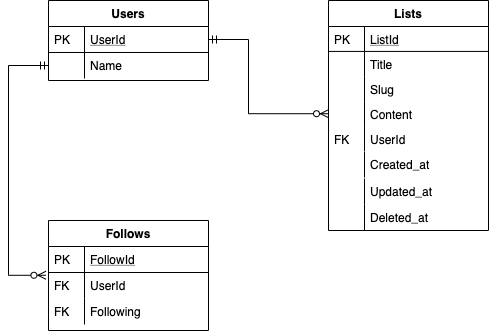

The diagram above was exported from draw.io. Its source (the exported page's mxGraphModel, read from the mxfile embedded in the PNG):
<mxGraphModel dx="1737" dy="895" grid="1" gridSize="10" guides="1" tooltips="1" connect="1" arrows="1" fold="1" page="1" pageScale="1" pageWidth="827" pageHeight="1169" math="0" shadow="0" extFonts="Permanent Marker^https://fonts.googleapis.com/css?family=Permanent+Marker">
  <root>
    <mxCell id="0" />
    <mxCell id="1" parent="0" />
    <mxCell id="2" value="" style="group" vertex="1" connectable="0" parent="1">
      <mxGeometry x="940" y="79" width="160" height="180" as="geometry" />
    </mxCell>
    <mxCell id="3" value="" style="group" vertex="1" connectable="0" parent="2">
      <mxGeometry width="160" height="180" as="geometry" />
    </mxCell>
    <mxCell id="4" value="Users" style="swimlane;fontStyle=1;childLayout=stackLayout;horizontal=1;startSize=26;horizontalStack=0;resizeParent=1;resizeLast=0;collapsible=1;marginBottom=0;rounded=0;shadow=0;strokeWidth=1;" vertex="1" parent="3">
      <mxGeometry width="160" height="80" as="geometry">
        <mxRectangle x="260" y="80" width="160" height="26" as="alternateBounds" />
      </mxGeometry>
    </mxCell>
    <mxCell id="5" value="UserId" style="shape=partialRectangle;top=0;left=0;right=0;bottom=1;align=left;verticalAlign=top;fillColor=none;spacingLeft=40;spacingRight=4;overflow=hidden;rotatable=0;points=[[0,0.5],[1,0.5]];portConstraint=eastwest;dropTarget=0;rounded=0;shadow=0;strokeWidth=1;fontStyle=4" vertex="1" parent="4">
      <mxGeometry y="26" width="160" height="26" as="geometry" />
    </mxCell>
    <mxCell id="6" value="PK" style="shape=partialRectangle;top=0;left=0;bottom=0;fillColor=none;align=left;verticalAlign=top;spacingLeft=4;spacingRight=4;overflow=hidden;rotatable=0;points=[];portConstraint=eastwest;part=1;" vertex="1" connectable="0" parent="5">
      <mxGeometry width="36" height="26" as="geometry" />
    </mxCell>
    <mxCell id="7" value="Name" style="shape=partialRectangle;top=0;left=0;right=0;bottom=0;align=left;verticalAlign=top;fillColor=none;spacingLeft=40;spacingRight=4;overflow=hidden;rotatable=0;points=[[0,0.5],[1,0.5]];portConstraint=eastwest;dropTarget=0;rounded=0;shadow=0;strokeWidth=1;" vertex="1" parent="4">
      <mxGeometry y="52" width="160" height="26" as="geometry" />
    </mxCell>
    <mxCell id="8" value="" style="shape=partialRectangle;top=0;left=0;bottom=0;fillColor=none;align=left;verticalAlign=top;spacingLeft=4;spacingRight=4;overflow=hidden;rotatable=0;points=[];portConstraint=eastwest;part=1;" vertex="1" connectable="0" parent="7">
      <mxGeometry width="36" height="26" as="geometry" />
    </mxCell>
    <mxCell id="9" value="" style="group" vertex="1" connectable="0" parent="1">
      <mxGeometry x="1220" y="79" width="160" height="230" as="geometry" />
    </mxCell>
    <mxCell id="10" value="" style="group" vertex="1" connectable="0" parent="9">
      <mxGeometry width="160" height="230" as="geometry" />
    </mxCell>
    <mxCell id="11" value="Lists" style="swimlane;fontStyle=1;childLayout=stackLayout;horizontal=1;startSize=26;horizontalStack=0;resizeParent=1;resizeLast=0;collapsible=1;marginBottom=0;rounded=0;shadow=0;strokeWidth=1;" vertex="1" parent="10">
      <mxGeometry width="160" height="230" as="geometry">
        <mxRectangle x="260" y="80" width="160" height="26" as="alternateBounds" />
      </mxGeometry>
    </mxCell>
    <mxCell id="12" value="ListId" style="shape=partialRectangle;top=0;left=0;right=0;bottom=1;align=left;verticalAlign=top;fillColor=none;spacingLeft=40;spacingRight=4;overflow=hidden;rotatable=0;points=[[0,0.5],[1,0.5]];portConstraint=eastwest;dropTarget=0;rounded=0;shadow=0;strokeWidth=1;fontStyle=4" vertex="1" parent="11">
      <mxGeometry y="26" width="160" height="24.916666666666668" as="geometry" />
    </mxCell>
    <mxCell id="13" value="PK" style="shape=partialRectangle;top=0;left=0;bottom=0;fillColor=none;align=left;verticalAlign=top;spacingLeft=4;spacingRight=4;overflow=hidden;rotatable=0;points=[];portConstraint=eastwest;part=1;" vertex="1" connectable="0" parent="12">
      <mxGeometry width="36" height="24.916666666666668" as="geometry" />
    </mxCell>
    <mxCell id="14" value="Title" style="shape=partialRectangle;top=0;left=0;right=0;bottom=0;align=left;verticalAlign=top;fillColor=none;spacingLeft=40;spacingRight=4;overflow=hidden;rotatable=0;points=[[0,0.5],[1,0.5]];portConstraint=eastwest;dropTarget=0;rounded=0;shadow=0;strokeWidth=1;" vertex="1" parent="11">
      <mxGeometry y="50.91666666666667" width="160" height="24.916666666666668" as="geometry" />
    </mxCell>
    <mxCell id="15" value="" style="shape=partialRectangle;top=0;left=0;bottom=0;fillColor=none;align=left;verticalAlign=top;spacingLeft=4;spacingRight=4;overflow=hidden;rotatable=0;points=[];portConstraint=eastwest;part=1;" vertex="1" connectable="0" parent="14">
      <mxGeometry width="36" height="24.916666666666668" as="geometry" />
    </mxCell>
    <mxCell id="16" value="Slug" style="shape=partialRectangle;top=0;left=0;right=0;bottom=0;align=left;verticalAlign=top;fillColor=none;spacingLeft=40;spacingRight=4;overflow=hidden;rotatable=0;points=[[0,0.5],[1,0.5]];portConstraint=eastwest;dropTarget=0;rounded=0;shadow=0;strokeWidth=1;" vertex="1" parent="11">
      <mxGeometry y="75.83333333333334" width="160" height="24.916666666666668" as="geometry" />
    </mxCell>
    <mxCell id="17" value="" style="shape=partialRectangle;top=0;left=0;bottom=0;fillColor=none;align=left;verticalAlign=top;spacingLeft=4;spacingRight=4;overflow=hidden;rotatable=0;points=[];portConstraint=eastwest;part=1;" vertex="1" connectable="0" parent="16">
      <mxGeometry width="36" height="24.916666666666668" as="geometry" />
    </mxCell>
    <mxCell id="18" value="Content" style="shape=partialRectangle;top=0;left=0;right=0;bottom=0;align=left;verticalAlign=top;fillColor=none;spacingLeft=40;spacingRight=4;overflow=hidden;rotatable=0;points=[[0,0.5],[1,0.5]];portConstraint=eastwest;dropTarget=0;rounded=0;shadow=0;strokeWidth=1;" vertex="1" parent="11">
      <mxGeometry y="100.75000000000001" width="160" height="24.916666666666668" as="geometry" />
    </mxCell>
    <mxCell id="19" value="" style="shape=partialRectangle;top=0;left=0;bottom=0;fillColor=none;align=left;verticalAlign=top;spacingLeft=4;spacingRight=4;overflow=hidden;rotatable=0;points=[];portConstraint=eastwest;part=1;" vertex="1" connectable="0" parent="18">
      <mxGeometry width="36" height="24.916666666666668" as="geometry" />
    </mxCell>
    <mxCell id="20" value="UserId" style="shape=partialRectangle;top=0;left=0;right=0;bottom=0;align=left;verticalAlign=top;fillColor=none;spacingLeft=40;spacingRight=4;overflow=hidden;rotatable=0;points=[[0,0.5],[1,0.5]];portConstraint=eastwest;dropTarget=0;rounded=0;shadow=0;strokeWidth=1;" vertex="1" parent="11">
      <mxGeometry y="125.66666666666669" width="160" height="24.916666666666668" as="geometry" />
    </mxCell>
    <mxCell id="21" value="FK" style="shape=partialRectangle;top=0;left=0;bottom=0;fillColor=none;align=left;verticalAlign=top;spacingLeft=4;spacingRight=4;overflow=hidden;rotatable=0;points=[];portConstraint=eastwest;part=1;" vertex="1" connectable="0" parent="20">
      <mxGeometry width="36" height="24.916666666666668" as="geometry" />
    </mxCell>
    <mxCell id="22" value="Deleted_at" style="shape=partialRectangle;top=0;left=0;right=0;bottom=0;align=left;verticalAlign=top;fillColor=none;spacingLeft=40;spacingRight=4;overflow=hidden;rotatable=0;points=[[0,0.5],[1,0.5]];portConstraint=eastwest;dropTarget=0;rounded=0;shadow=0;strokeWidth=1;" vertex="1" parent="9">
      <mxGeometry y="204" width="160" height="26" as="geometry" />
    </mxCell>
    <mxCell id="23" value="" style="shape=partialRectangle;top=0;left=0;bottom=0;fillColor=none;align=left;verticalAlign=top;spacingLeft=4;spacingRight=4;overflow=hidden;rotatable=0;points=[];portConstraint=eastwest;part=1;" vertex="1" connectable="0" parent="22">
      <mxGeometry width="36" height="26" as="geometry" />
    </mxCell>
    <mxCell id="24" value="Updated_at" style="shape=partialRectangle;top=0;left=0;right=0;bottom=0;align=left;verticalAlign=top;fillColor=none;spacingLeft=40;spacingRight=4;overflow=hidden;rotatable=0;points=[[0,0.5],[1,0.5]];portConstraint=eastwest;dropTarget=0;rounded=0;shadow=0;strokeWidth=1;" vertex="1" parent="9">
      <mxGeometry y="178" width="160" height="26" as="geometry" />
    </mxCell>
    <mxCell id="25" value="" style="shape=partialRectangle;top=0;left=0;bottom=0;fillColor=none;align=left;verticalAlign=top;spacingLeft=4;spacingRight=4;overflow=hidden;rotatable=0;points=[];portConstraint=eastwest;part=1;" vertex="1" connectable="0" parent="24">
      <mxGeometry width="36" height="26" as="geometry" />
    </mxCell>
    <mxCell id="26" value="Created_at" style="shape=partialRectangle;top=0;left=0;right=0;bottom=0;align=left;verticalAlign=top;fillColor=none;spacingLeft=40;spacingRight=4;overflow=hidden;rotatable=0;points=[[0,0.5],[1,0.5]];portConstraint=eastwest;dropTarget=0;rounded=0;shadow=0;strokeWidth=1;" vertex="1" parent="9">
      <mxGeometry y="151" width="160" height="26" as="geometry" />
    </mxCell>
    <mxCell id="27" value="" style="shape=partialRectangle;top=0;left=0;bottom=0;fillColor=none;align=left;verticalAlign=top;spacingLeft=4;spacingRight=4;overflow=hidden;rotatable=0;points=[];portConstraint=eastwest;part=1;" vertex="1" connectable="0" parent="26">
      <mxGeometry width="36" height="26" as="geometry" />
    </mxCell>
    <mxCell id="28" value="Follows" style="swimlane;fontStyle=1;childLayout=stackLayout;horizontal=1;startSize=26;horizontalStack=0;resizeParent=1;resizeLast=0;collapsible=1;marginBottom=0;rounded=0;shadow=0;strokeWidth=1;" vertex="1" parent="1">
      <mxGeometry x="940" y="299" width="160" height="110" as="geometry">
        <mxRectangle x="260" y="80" width="160" height="26" as="alternateBounds" />
      </mxGeometry>
    </mxCell>
    <mxCell id="29" value="FollowId" style="shape=partialRectangle;top=0;left=0;right=0;bottom=1;align=left;verticalAlign=top;fillColor=none;spacingLeft=40;spacingRight=4;overflow=hidden;rotatable=0;points=[[0,0.5],[1,0.5]];portConstraint=eastwest;dropTarget=0;rounded=0;shadow=0;strokeWidth=1;fontStyle=4" vertex="1" parent="28">
      <mxGeometry y="26" width="160" height="26" as="geometry" />
    </mxCell>
    <mxCell id="30" value="PK" style="shape=partialRectangle;top=0;left=0;bottom=0;fillColor=none;align=left;verticalAlign=top;spacingLeft=4;spacingRight=4;overflow=hidden;rotatable=0;points=[];portConstraint=eastwest;part=1;" vertex="1" connectable="0" parent="29">
      <mxGeometry width="36" height="26" as="geometry" />
    </mxCell>
    <mxCell id="31" value="UserId" style="shape=partialRectangle;top=0;left=0;right=0;bottom=0;align=left;verticalAlign=top;fillColor=none;spacingLeft=40;spacingRight=4;overflow=hidden;rotatable=0;points=[[0,0.5],[1,0.5]];portConstraint=eastwest;dropTarget=0;rounded=0;shadow=0;strokeWidth=1;" vertex="1" parent="28">
      <mxGeometry y="52" width="160" height="26" as="geometry" />
    </mxCell>
    <mxCell id="32" value="FK" style="shape=partialRectangle;top=0;left=0;bottom=0;fillColor=none;align=left;verticalAlign=top;spacingLeft=4;spacingRight=4;overflow=hidden;rotatable=0;points=[];portConstraint=eastwest;part=1;" vertex="1" connectable="0" parent="31">
      <mxGeometry width="36" height="26" as="geometry" />
    </mxCell>
    <mxCell id="33" value="Following" style="shape=partialRectangle;top=0;left=0;right=0;bottom=0;align=left;verticalAlign=top;fillColor=none;spacingLeft=40;spacingRight=4;overflow=hidden;rotatable=0;points=[[0,0.5],[1,0.5]];portConstraint=eastwest;dropTarget=0;rounded=0;shadow=0;strokeWidth=1;" vertex="1" parent="28">
      <mxGeometry y="78" width="160" height="26" as="geometry" />
    </mxCell>
    <mxCell id="34" value="FK" style="shape=partialRectangle;top=0;left=0;bottom=0;fillColor=none;align=left;verticalAlign=top;spacingLeft=4;spacingRight=4;overflow=hidden;rotatable=0;points=[];portConstraint=eastwest;part=1;" vertex="1" connectable="0" parent="33">
      <mxGeometry width="36" height="26" as="geometry" />
    </mxCell>
    <mxCell id="35" style="edgeStyle=orthogonalEdgeStyle;rounded=0;orthogonalLoop=1;jettySize=auto;html=1;exitX=0;exitY=0.5;exitDx=0;exitDy=0;entryX=-0.016;entryY=0.106;entryDx=0;entryDy=0;startArrow=ERmandOne;startFill=0;endArrow=ERzeroToMany;endFill=1;entryPerimeter=0;" edge="1" source="7" target="31" parent="1">
      <mxGeometry relative="1" as="geometry">
        <Array as="points">
          <mxPoint x="900" y="144" />
          <mxPoint x="900" y="354" />
        </Array>
        <mxPoint x="940" y="416" as="targetPoint" />
      </mxGeometry>
    </mxCell>
    <mxCell id="36" style="edgeStyle=orthogonalEdgeStyle;rounded=0;orthogonalLoop=1;jettySize=auto;html=1;exitX=1;exitY=0.5;exitDx=0;exitDy=0;entryX=0;entryY=0.5;entryDx=0;entryDy=0;startArrow=ERmandOne;startFill=0;endArrow=ERzeroToMany;endFill=1;" edge="1" source="5" target="18" parent="1">
      <mxGeometry relative="1" as="geometry">
        <Array as="points">
          <mxPoint x="1140" y="118" />
          <mxPoint x="1140" y="192" />
        </Array>
      </mxGeometry>
    </mxCell>
  </root>
</mxGraphModel>